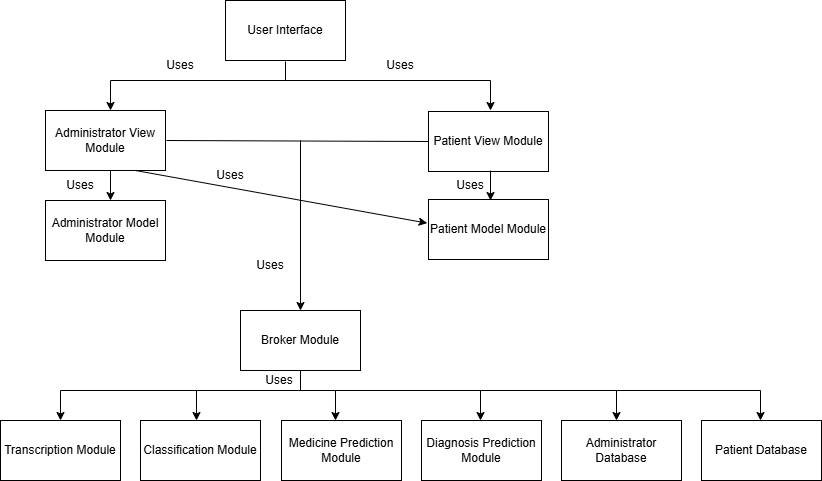

The diagram above was exported from draw.io. Its source (the exported page's mxGraphModel, read from the mxfile embedded in the PNG):
<mxGraphModel dx="794" dy="446" grid="1" gridSize="10" guides="1" tooltips="1" connect="1" arrows="1" fold="1" page="1" pageScale="1" pageWidth="850" pageHeight="1100" math="0" shadow="0">
  <root>
    <mxCell id="0" />
    <mxCell id="1" parent="0" />
    <mxCell id="JXNUJr7aFGswl0jjh_9P-1" value="User Interface" style="rounded=0;whiteSpace=wrap;html=1;" parent="1" vertex="1">
      <mxGeometry x="355" y="30" width="120" height="60" as="geometry" />
    </mxCell>
    <mxCell id="JXNUJr7aFGswl0jjh_9P-2" value="Administrator View Module" style="rounded=0;whiteSpace=wrap;html=1;" parent="1" vertex="1">
      <mxGeometry x="175" y="140" width="120" height="60" as="geometry" />
    </mxCell>
    <mxCell id="JXNUJr7aFGswl0jjh_9P-3" value="Patient View Module" style="rounded=0;whiteSpace=wrap;html=1;" parent="1" vertex="1">
      <mxGeometry x="558" y="141" width="120" height="60" as="geometry" />
    </mxCell>
    <mxCell id="JXNUJr7aFGswl0jjh_9P-4" value="Administrator Model Module" style="rounded=0;whiteSpace=wrap;html=1;" parent="1" vertex="1">
      <mxGeometry x="175" y="230" width="120" height="60" as="geometry" />
    </mxCell>
    <mxCell id="JXNUJr7aFGswl0jjh_9P-5" value="Patient Model Module" style="rounded=0;whiteSpace=wrap;html=1;" parent="1" vertex="1">
      <mxGeometry x="558" y="229" width="120" height="60" as="geometry" />
    </mxCell>
    <mxCell id="JXNUJr7aFGswl0jjh_9P-6" value="Broker Module" style="rounded=0;whiteSpace=wrap;html=1;" parent="1" vertex="1">
      <mxGeometry x="370" y="340" width="120" height="60" as="geometry" />
    </mxCell>
    <mxCell id="JXNUJr7aFGswl0jjh_9P-7" value="" style="endArrow=none;html=1;rounded=0;" parent="1" edge="1">
      <mxGeometry width="50" height="50" relative="1" as="geometry">
        <mxPoint x="415" y="91" as="sourcePoint" />
        <mxPoint x="415" y="110" as="targetPoint" />
      </mxGeometry>
    </mxCell>
    <mxCell id="JXNUJr7aFGswl0jjh_9P-8" value="" style="endArrow=none;html=1;rounded=0;" parent="1" edge="1">
      <mxGeometry width="50" height="50" relative="1" as="geometry">
        <mxPoint x="240" y="110" as="sourcePoint" />
        <mxPoint x="620" y="110" as="targetPoint" />
      </mxGeometry>
    </mxCell>
    <mxCell id="JXNUJr7aFGswl0jjh_9P-10" value="" style="endArrow=classic;html=1;rounded=0;" parent="1" edge="1">
      <mxGeometry width="50" height="50" relative="1" as="geometry">
        <mxPoint x="620" y="110" as="sourcePoint" />
        <mxPoint x="620" y="140" as="targetPoint" />
      </mxGeometry>
    </mxCell>
    <mxCell id="JXNUJr7aFGswl0jjh_9P-11" value="" style="endArrow=classic;html=1;rounded=0;" parent="1" edge="1">
      <mxGeometry width="50" height="50" relative="1" as="geometry">
        <mxPoint x="240" y="110" as="sourcePoint" />
        <mxPoint x="240" y="140" as="targetPoint" />
      </mxGeometry>
    </mxCell>
    <mxCell id="JXNUJr7aFGswl0jjh_9P-12" value="" style="endArrow=classic;html=1;rounded=0;" parent="1" edge="1">
      <mxGeometry width="50" height="50" relative="1" as="geometry">
        <mxPoint x="240" y="200" as="sourcePoint" />
        <mxPoint x="240" y="230" as="targetPoint" />
      </mxGeometry>
    </mxCell>
    <mxCell id="JXNUJr7aFGswl0jjh_9P-13" value="" style="endArrow=classic;html=1;rounded=0;" parent="1" edge="1">
      <mxGeometry width="50" height="50" relative="1" as="geometry">
        <mxPoint x="620" y="200" as="sourcePoint" />
        <mxPoint x="620" y="230" as="targetPoint" />
      </mxGeometry>
    </mxCell>
    <mxCell id="JXNUJr7aFGswl0jjh_9P-14" value="" style="endArrow=none;html=1;rounded=0;entryX=0;entryY=0.5;entryDx=0;entryDy=0;" parent="1" target="JXNUJr7aFGswl0jjh_9P-3" edge="1">
      <mxGeometry width="50" height="50" relative="1" as="geometry">
        <mxPoint x="296" y="170" as="sourcePoint" />
        <mxPoint x="376" y="170" as="targetPoint" />
      </mxGeometry>
    </mxCell>
    <mxCell id="JXNUJr7aFGswl0jjh_9P-15" value="" style="endArrow=classic;html=1;rounded=0;entryX=0.5;entryY=0;entryDx=0;entryDy=0;" parent="1" target="JXNUJr7aFGswl0jjh_9P-6" edge="1">
      <mxGeometry width="50" height="50" relative="1" as="geometry">
        <mxPoint x="430" y="170" as="sourcePoint" />
        <mxPoint x="430" y="330" as="targetPoint" />
      </mxGeometry>
    </mxCell>
    <mxCell id="JXNUJr7aFGswl0jjh_9P-16" value="" style="endArrow=classic;html=1;rounded=0;exitX=0.75;exitY=1;exitDx=0;exitDy=0;entryX=-0.011;entryY=0.394;entryDx=0;entryDy=0;entryPerimeter=0;" parent="1" source="JXNUJr7aFGswl0jjh_9P-2" target="JXNUJr7aFGswl0jjh_9P-5" edge="1">
      <mxGeometry width="50" height="50" relative="1" as="geometry">
        <mxPoint x="430" y="280" as="sourcePoint" />
        <mxPoint x="480" y="230" as="targetPoint" />
      </mxGeometry>
    </mxCell>
    <mxCell id="JXNUJr7aFGswl0jjh_9P-17" value="Transcription Module" style="rounded=0;whiteSpace=wrap;html=1;" parent="1" vertex="1">
      <mxGeometry x="130" y="450" width="120" height="60" as="geometry" />
    </mxCell>
    <mxCell id="JXNUJr7aFGswl0jjh_9P-18" value="Classification Module" style="rounded=0;whiteSpace=wrap;html=1;" parent="1" vertex="1">
      <mxGeometry x="270" y="450" width="120" height="60" as="geometry" />
    </mxCell>
    <mxCell id="JXNUJr7aFGswl0jjh_9P-19" value="Medicine Prediction Module" style="rounded=0;whiteSpace=wrap;html=1;" parent="1" vertex="1">
      <mxGeometry x="411" y="450" width="120" height="60" as="geometry" />
    </mxCell>
    <mxCell id="JXNUJr7aFGswl0jjh_9P-20" value="Diagnosis Prediction Module" style="rounded=0;whiteSpace=wrap;html=1;" parent="1" vertex="1">
      <mxGeometry x="551" y="450" width="120" height="60" as="geometry" />
    </mxCell>
    <mxCell id="JXNUJr7aFGswl0jjh_9P-21" value="Administrator Database" style="rounded=0;whiteSpace=wrap;html=1;" parent="1" vertex="1">
      <mxGeometry x="691" y="450" width="120" height="60" as="geometry" />
    </mxCell>
    <mxCell id="JXNUJr7aFGswl0jjh_9P-22" value="Patient Database" style="rounded=0;whiteSpace=wrap;html=1;" parent="1" vertex="1">
      <mxGeometry x="831" y="450" width="120" height="60" as="geometry" />
    </mxCell>
    <mxCell id="JXNUJr7aFGswl0jjh_9P-23" value="" style="endArrow=none;html=1;rounded=0;" parent="1" edge="1">
      <mxGeometry width="50" height="50" relative="1" as="geometry">
        <mxPoint x="430" y="400" as="sourcePoint" />
        <mxPoint x="430" y="420" as="targetPoint" />
      </mxGeometry>
    </mxCell>
    <mxCell id="JXNUJr7aFGswl0jjh_9P-24" value="" style="endArrow=none;html=1;rounded=0;" parent="1" edge="1">
      <mxGeometry width="50" height="50" relative="1" as="geometry">
        <mxPoint x="190" y="420" as="sourcePoint" />
        <mxPoint x="890" y="420" as="targetPoint" />
      </mxGeometry>
    </mxCell>
    <mxCell id="JXNUJr7aFGswl0jjh_9P-25" value="" style="endArrow=classic;html=1;rounded=0;" parent="1" edge="1">
      <mxGeometry width="50" height="50" relative="1" as="geometry">
        <mxPoint x="190" y="420" as="sourcePoint" />
        <mxPoint x="190" y="450" as="targetPoint" />
      </mxGeometry>
    </mxCell>
    <mxCell id="JXNUJr7aFGswl0jjh_9P-26" value="" style="endArrow=classic;html=1;rounded=0;" parent="1" edge="1">
      <mxGeometry width="50" height="50" relative="1" as="geometry">
        <mxPoint x="326" y="420" as="sourcePoint" />
        <mxPoint x="326" y="450" as="targetPoint" />
      </mxGeometry>
    </mxCell>
    <mxCell id="JXNUJr7aFGswl0jjh_9P-27" value="" style="endArrow=classic;html=1;rounded=0;" parent="1" edge="1">
      <mxGeometry width="50" height="50" relative="1" as="geometry">
        <mxPoint x="465" y="420" as="sourcePoint" />
        <mxPoint x="465" y="450" as="targetPoint" />
      </mxGeometry>
    </mxCell>
    <mxCell id="JXNUJr7aFGswl0jjh_9P-28" value="" style="endArrow=classic;html=1;rounded=0;" parent="1" edge="1">
      <mxGeometry width="50" height="50" relative="1" as="geometry">
        <mxPoint x="610" y="420" as="sourcePoint" />
        <mxPoint x="610" y="450" as="targetPoint" />
      </mxGeometry>
    </mxCell>
    <mxCell id="JXNUJr7aFGswl0jjh_9P-29" value="" style="endArrow=classic;html=1;rounded=0;" parent="1" edge="1">
      <mxGeometry width="50" height="50" relative="1" as="geometry">
        <mxPoint x="746" y="420" as="sourcePoint" />
        <mxPoint x="746" y="450" as="targetPoint" />
      </mxGeometry>
    </mxCell>
    <mxCell id="JXNUJr7aFGswl0jjh_9P-30" value="" style="endArrow=classic;html=1;rounded=0;" parent="1" edge="1">
      <mxGeometry width="50" height="50" relative="1" as="geometry">
        <mxPoint x="890" y="420" as="sourcePoint" />
        <mxPoint x="890" y="450" as="targetPoint" />
      </mxGeometry>
    </mxCell>
    <mxCell id="LSIt29wVCqYDJZFYsmiL-1" value="Uses" style="text;html=1;align=center;verticalAlign=middle;whiteSpace=wrap;rounded=0;" parent="1" vertex="1">
      <mxGeometry x="280" y="80" width="60" height="30" as="geometry" />
    </mxCell>
    <mxCell id="LSIt29wVCqYDJZFYsmiL-2" value="Uses" style="text;html=1;align=center;verticalAlign=middle;whiteSpace=wrap;rounded=0;" parent="1" vertex="1">
      <mxGeometry x="500" y="80" width="60" height="30" as="geometry" />
    </mxCell>
    <mxCell id="LSIt29wVCqYDJZFYsmiL-3" value="Uses" style="text;html=1;align=center;verticalAlign=middle;whiteSpace=wrap;rounded=0;" parent="1" vertex="1">
      <mxGeometry x="330" y="190" width="60" height="30" as="geometry" />
    </mxCell>
    <mxCell id="LSIt29wVCqYDJZFYsmiL-4" value="Uses" style="text;html=1;align=center;verticalAlign=middle;whiteSpace=wrap;rounded=0;" parent="1" vertex="1">
      <mxGeometry x="180" y="200" width="60" height="30" as="geometry" />
    </mxCell>
    <mxCell id="LSIt29wVCqYDJZFYsmiL-5" value="Uses" style="text;html=1;align=center;verticalAlign=middle;whiteSpace=wrap;rounded=0;" parent="1" vertex="1">
      <mxGeometry x="370" y="280" width="60" height="30" as="geometry" />
    </mxCell>
    <mxCell id="LSIt29wVCqYDJZFYsmiL-6" value="Uses" style="text;html=1;align=center;verticalAlign=middle;whiteSpace=wrap;rounded=0;" parent="1" vertex="1">
      <mxGeometry x="379" y="395" width="60" height="30" as="geometry" />
    </mxCell>
    <mxCell id="o3HqLDe_v5IZXEnP0nPX-1" value="Uses" style="text;html=1;align=center;verticalAlign=middle;whiteSpace=wrap;rounded=0;" vertex="1" parent="1">
      <mxGeometry x="570" y="200" width="60" height="30" as="geometry" />
    </mxCell>
  </root>
</mxGraphModel>